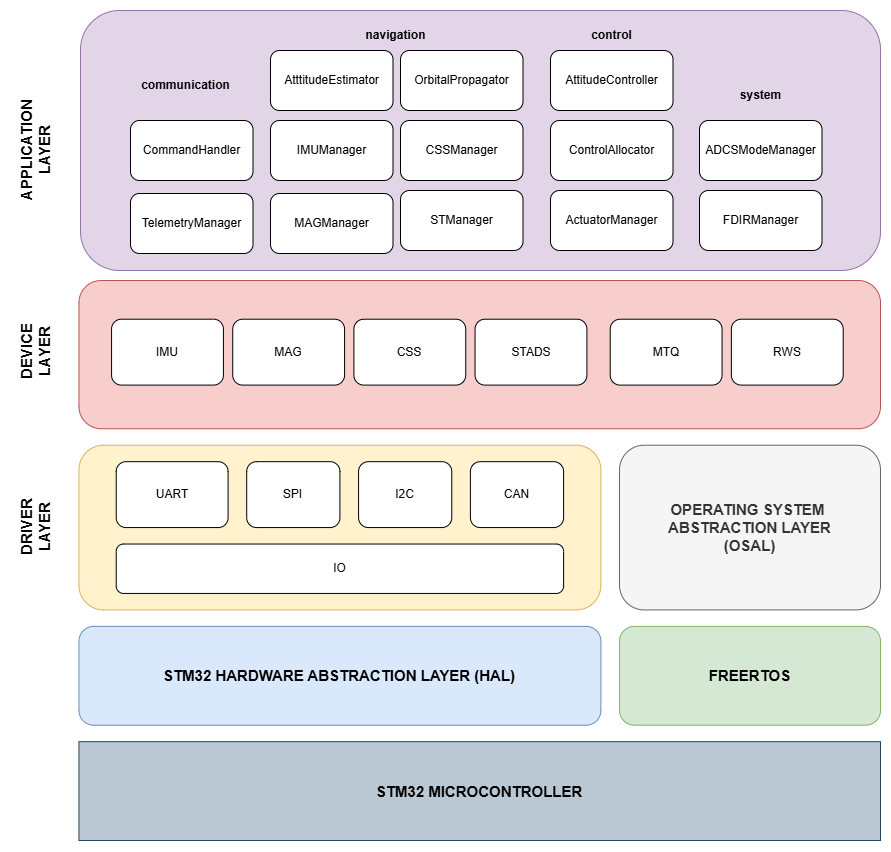

The diagram above was exported from draw.io. Its source (the exported page's mxGraphModel, read from the mxfile embedded in the PNG):
<mxGraphModel dx="2194" dy="1195" grid="1" gridSize="10" guides="1" tooltips="1" connect="1" arrows="1" fold="1" page="1" pageScale="1" pageWidth="1169" pageHeight="1654" math="0" shadow="0">
  <root>
    <mxCell id="0" />
    <mxCell id="1" parent="0" />
    <mxCell id="rTfdjOBqgECp3tZ2Kqma-20" value="" style="rounded=1;whiteSpace=wrap;html=1;fillColor=#e1d5e7;strokeColor=#9673a6;" vertex="1" parent="1">
      <mxGeometry x="505" y="100" width="800" height="260" as="geometry" />
    </mxCell>
    <mxCell id="rTfdjOBqgECp3tZ2Kqma-21" value="CommandHandler" style="rounded=1;whiteSpace=wrap;html=1;" vertex="1" parent="1">
      <mxGeometry x="555" y="210" width="122.5" height="60" as="geometry" />
    </mxCell>
    <mxCell id="rTfdjOBqgECp3tZ2Kqma-22" value="TelemetryManager" style="rounded=1;whiteSpace=wrap;html=1;" vertex="1" parent="1">
      <mxGeometry x="555" y="283" width="122.5" height="60" as="geometry" />
    </mxCell>
    <mxCell id="rTfdjOBqgECp3tZ2Kqma-23" value="OrbitalPropagator" style="rounded=1;whiteSpace=wrap;html=1;" vertex="1" parent="1">
      <mxGeometry x="825" y="140" width="122.5" height="60" as="geometry" />
    </mxCell>
    <mxCell id="rTfdjOBqgECp3tZ2Kqma-24" value="AtttitudeEstimator" style="rounded=1;whiteSpace=wrap;html=1;" vertex="1" parent="1">
      <mxGeometry x="695" y="140" width="122.5" height="60" as="geometry" />
    </mxCell>
    <mxCell id="rTfdjOBqgECp3tZ2Kqma-25" value="IMUManager" style="rounded=1;whiteSpace=wrap;html=1;" vertex="1" parent="1">
      <mxGeometry x="695" y="210" width="122.5" height="60" as="geometry" />
    </mxCell>
    <mxCell id="rTfdjOBqgECp3tZ2Kqma-26" value="MAGManager" style="rounded=1;whiteSpace=wrap;html=1;" vertex="1" parent="1">
      <mxGeometry x="695" y="283" width="122.5" height="60" as="geometry" />
    </mxCell>
    <mxCell id="rTfdjOBqgECp3tZ2Kqma-27" value="CSSManager" style="rounded=1;whiteSpace=wrap;html=1;" vertex="1" parent="1">
      <mxGeometry x="825" y="210" width="122.5" height="60" as="geometry" />
    </mxCell>
    <mxCell id="rTfdjOBqgECp3tZ2Kqma-29" value="STManager" style="rounded=1;whiteSpace=wrap;html=1;" vertex="1" parent="1">
      <mxGeometry x="825" y="280" width="122.5" height="60" as="geometry" />
    </mxCell>
    <mxCell id="rTfdjOBqgECp3tZ2Kqma-30" value="AttitudeController" style="rounded=1;whiteSpace=wrap;html=1;" vertex="1" parent="1">
      <mxGeometry x="975" y="140" width="122.5" height="60" as="geometry" />
    </mxCell>
    <mxCell id="rTfdjOBqgECp3tZ2Kqma-31" value="ControlAllocator" style="rounded=1;whiteSpace=wrap;html=1;" vertex="1" parent="1">
      <mxGeometry x="975" y="210" width="122.5" height="60" as="geometry" />
    </mxCell>
    <mxCell id="rTfdjOBqgECp3tZ2Kqma-32" value="ActuatorManager" style="rounded=1;whiteSpace=wrap;html=1;" vertex="1" parent="1">
      <mxGeometry x="975" y="280" width="122.5" height="60" as="geometry" />
    </mxCell>
    <mxCell id="rTfdjOBqgECp3tZ2Kqma-33" value="ADCSModeManager" style="rounded=1;whiteSpace=wrap;html=1;" vertex="1" parent="1">
      <mxGeometry x="1124" y="210" width="122.5" height="60" as="geometry" />
    </mxCell>
    <mxCell id="rTfdjOBqgECp3tZ2Kqma-34" value="FDIRManager" style="rounded=1;whiteSpace=wrap;html=1;" vertex="1" parent="1">
      <mxGeometry x="1124" y="280" width="122.5" height="60" as="geometry" />
    </mxCell>
    <mxCell id="rTfdjOBqgECp3tZ2Kqma-1" value="&lt;font style=&quot;font-size: 15px;&quot;&gt;STM32 MICROCONTROLLER&lt;/font&gt;" style="rounded=0;whiteSpace=wrap;html=1;fillColor=#bac8d3;strokeColor=#23445d;fontStyle=1" vertex="1" parent="1">
      <mxGeometry x="503.44660194174753" y="831.1764705882351" width="801.5533980582522" height="98.8235294117647" as="geometry" />
    </mxCell>
    <mxCell id="rTfdjOBqgECp3tZ2Kqma-2" value="&lt;font style=&quot;font-size: 15px;&quot;&gt;STM32 HARDWARE ABSTRACTION LAYER (HAL)&lt;/font&gt;" style="rounded=1;whiteSpace=wrap;html=1;fillColor=#dae8fc;strokeColor=#6c8ebf;fontStyle=1" vertex="1" parent="1">
      <mxGeometry x="503.44660194174753" y="715.8823529411766" width="521.9417475728153" height="98.8235294117647" as="geometry" />
    </mxCell>
    <mxCell id="rTfdjOBqgECp3tZ2Kqma-3" value="&lt;font style=&quot;font-size: 15px;&quot;&gt;FREERTOS&lt;/font&gt;" style="rounded=1;whiteSpace=wrap;html=1;fillColor=#d5e8d4;strokeColor=#82b366;fontStyle=1" vertex="1" parent="1">
      <mxGeometry x="1044.029126213592" y="715.8823529411766" width="260.97087378640765" height="98.8235294117647" as="geometry" />
    </mxCell>
    <mxCell id="rTfdjOBqgECp3tZ2Kqma-4" value="&lt;b&gt;&lt;font style=&quot;font-size: 15px;&quot;&gt;OPERATING SYSTEM&amp;nbsp;&lt;/font&gt;&lt;/b&gt;&lt;div&gt;&lt;b&gt;&lt;font style=&quot;font-size: 15px;&quot;&gt;ABSTRACTION LAYER&lt;/font&gt;&lt;/b&gt;&lt;div&gt;&lt;b&gt;&lt;font style=&quot;font-size: 15px;&quot;&gt;(OSAL)&lt;/font&gt;&lt;/b&gt;&lt;/div&gt;&lt;/div&gt;" style="rounded=1;whiteSpace=wrap;html=1;fillColor=#f5f5f5;fontColor=#333333;strokeColor=#666666;" vertex="1" parent="1">
      <mxGeometry x="1044.029126213592" y="534.7058823529412" width="260.97087378640765" height="164.70588235294122" as="geometry" />
    </mxCell>
    <mxCell id="rTfdjOBqgECp3tZ2Kqma-5" value="" style="rounded=1;whiteSpace=wrap;html=1;fillColor=#fff2cc;strokeColor=#d6b656;" vertex="1" parent="1">
      <mxGeometry x="503.44660194174753" y="534.7058823529412" width="521.9417475728153" height="164.70588235294122" as="geometry" />
    </mxCell>
    <mxCell id="rTfdjOBqgECp3tZ2Kqma-6" value="&lt;font style=&quot;font-size: 15px;&quot;&gt;DRIVER&lt;br&gt;LAYER&lt;/font&gt;" style="text;html=1;align=center;verticalAlign=middle;resizable=0;points=[];autosize=1;strokeColor=none;fillColor=none;fontStyle=1;rotation=-90;" vertex="1" parent="1">
      <mxGeometry x="420" y="592.0576470588236" width="80" height="50" as="geometry" />
    </mxCell>
    <mxCell id="rTfdjOBqgECp3tZ2Kqma-7" value="IO" style="rounded=1;whiteSpace=wrap;html=1;" vertex="1" parent="1">
      <mxGeometry x="540.7281553398058" y="633.529411764706" width="447.3786407766989" height="49.41176470588235" as="geometry" />
    </mxCell>
    <mxCell id="rTfdjOBqgECp3tZ2Kqma-8" value="UART" style="rounded=1;whiteSpace=wrap;html=1;" vertex="1" parent="1">
      <mxGeometry x="540.7281553398058" y="551.1764705882354" width="111.84466019417472" height="65.88235294117649" as="geometry" />
    </mxCell>
    <mxCell id="rTfdjOBqgECp3tZ2Kqma-9" value="SPI" style="rounded=1;whiteSpace=wrap;html=1;" vertex="1" parent="1">
      <mxGeometry x="671.2135922330096" y="551.1764705882354" width="93.20388349514559" height="65.88235294117649" as="geometry" />
    </mxCell>
    <mxCell id="rTfdjOBqgECp3tZ2Kqma-10" value="I2C" style="rounded=1;whiteSpace=wrap;html=1;" vertex="1" parent="1">
      <mxGeometry x="783.0582524271842" y="551.1764705882354" width="93.20388349514559" height="65.88235294117649" as="geometry" />
    </mxCell>
    <mxCell id="rTfdjOBqgECp3tZ2Kqma-11" value="CAN" style="rounded=1;whiteSpace=wrap;html=1;" vertex="1" parent="1">
      <mxGeometry x="894.902912621359" y="551.1764705882354" width="93.20388349514559" height="65.88235294117649" as="geometry" />
    </mxCell>
    <mxCell id="rTfdjOBqgECp3tZ2Kqma-12" value="" style="rounded=1;whiteSpace=wrap;html=1;fillColor=#f8cecc;strokeColor=#b85450;" vertex="1" parent="1">
      <mxGeometry x="503.44660194174753" y="370" width="801.5533980582522" height="148.23529411764707" as="geometry" />
    </mxCell>
    <mxCell id="rTfdjOBqgECp3tZ2Kqma-13" value="IMU&lt;span style=&quot;color: rgba(0, 0, 0, 0); font-family: monospace; font-size: 0px; text-align: start; text-wrap-mode: nowrap;&quot;&gt;%3CmxGraphModel%3E%3Croot%3E%3CmxCell%20id%3D%220%22%2F%3E%3CmxCell%20id%3D%221%22%20parent%3D%220%22%2F%3E%3CmxCell%20id%3D%222%22%20value%3D%22UART%22%20style%3D%22rounded%3D1%3BwhiteSpace%3Dwrap%3Bhtml%3D1%3B%22%20vertex%3D%221%22%20parent%3D%221%22%3E%3CmxGeometry%20x%3D%22380%22%20y%3D%22300%22%20width%3D%2260%22%20height%3D%2240%22%20as%3D%22geometry%22%2F%3E%3C%2FmxCell%3E%3C%2Froot%3E%3C%2FmxGraphModel%3E&lt;/span&gt;" style="rounded=1;whiteSpace=wrap;html=1;" vertex="1" parent="1">
      <mxGeometry x="536.0679611650485" y="408.70588235294116" width="111.84466019417472" height="65.88235294117649" as="geometry" />
    </mxCell>
    <mxCell id="rTfdjOBqgECp3tZ2Kqma-14" value="MAG" style="rounded=1;whiteSpace=wrap;html=1;" vertex="1" parent="1">
      <mxGeometry x="657.2330097087378" y="408.70588235294116" width="111.84466019417472" height="65.88235294117649" as="geometry" />
    </mxCell>
    <mxCell id="rTfdjOBqgECp3tZ2Kqma-15" value="STADS" style="rounded=1;whiteSpace=wrap;html=1;" vertex="1" parent="1">
      <mxGeometry x="899.5631067961164" y="408.70588235294116" width="111.84466019417472" height="65.88235294117649" as="geometry" />
    </mxCell>
    <mxCell id="rTfdjOBqgECp3tZ2Kqma-16" value="CSS" style="rounded=1;whiteSpace=wrap;html=1;" vertex="1" parent="1">
      <mxGeometry x="778.398058252427" y="408.70588235294116" width="111.84466019417472" height="65.88235294117649" as="geometry" />
    </mxCell>
    <mxCell id="rTfdjOBqgECp3tZ2Kqma-17" value="MTQ" style="rounded=1;whiteSpace=wrap;html=1;" vertex="1" parent="1">
      <mxGeometry x="1034.7087378640772" y="408.70588235294116" width="111.84466019417472" height="65.88235294117649" as="geometry" />
    </mxCell>
    <mxCell id="rTfdjOBqgECp3tZ2Kqma-18" value="RWS" style="rounded=1;whiteSpace=wrap;html=1;" vertex="1" parent="1">
      <mxGeometry x="1155.8737864077666" y="408.70588235294116" width="111.84466019417472" height="65.88235294117649" as="geometry" />
    </mxCell>
    <mxCell id="rTfdjOBqgECp3tZ2Kqma-19" value="&lt;font style=&quot;font-size: 15px;&quot;&gt;DEVICE&lt;/font&gt;&lt;div&gt;&lt;font style=&quot;font-size: 15px;&quot;&gt;LAYER&lt;/font&gt;&lt;/div&gt;" style="text;html=1;align=center;verticalAlign=middle;resizable=0;points=[];autosize=1;strokeColor=none;fillColor=none;fontStyle=1;rotation=-90;" vertex="1" parent="1">
      <mxGeometry x="420" y="416.64529411764704" width="80" height="50" as="geometry" />
    </mxCell>
    <mxCell id="rTfdjOBqgECp3tZ2Kqma-36" value="&lt;font style=&quot;font-size: 15px;&quot;&gt;APPLICATION&lt;/font&gt;&lt;div&gt;&lt;font style=&quot;font-size: 15px;&quot;&gt;LAYER&lt;/font&gt;&lt;/div&gt;" style="text;html=1;align=center;verticalAlign=middle;resizable=0;points=[];autosize=1;strokeColor=none;fillColor=none;fontStyle=1;rotation=-90;" vertex="1" parent="1">
      <mxGeometry x="400" y="215" width="120" height="50" as="geometry" />
    </mxCell>
    <mxCell id="rTfdjOBqgECp3tZ2Kqma-37" value="communication" style="text;html=1;align=center;verticalAlign=middle;resizable=0;points=[];autosize=1;strokeColor=none;fillColor=none;fontStyle=1" vertex="1" parent="1">
      <mxGeometry x="560" y="160" width="100" height="30" as="geometry" />
    </mxCell>
    <mxCell id="rTfdjOBqgECp3tZ2Kqma-39" value="navigation" style="text;html=1;align=center;verticalAlign=middle;resizable=0;points=[];autosize=1;strokeColor=none;fillColor=none;fontStyle=1" vertex="1" parent="1">
      <mxGeometry x="780" y="110" width="80" height="30" as="geometry" />
    </mxCell>
    <mxCell id="rTfdjOBqgECp3tZ2Kqma-40" value="control" style="text;html=1;align=center;verticalAlign=middle;resizable=0;points=[];autosize=1;strokeColor=none;fillColor=none;fontStyle=1" vertex="1" parent="1">
      <mxGeometry x="1006.25" y="110" width="60" height="30" as="geometry" />
    </mxCell>
    <mxCell id="rTfdjOBqgECp3tZ2Kqma-41" value="system" style="text;html=1;align=center;verticalAlign=middle;resizable=0;points=[];autosize=1;strokeColor=none;fillColor=none;fontStyle=1" vertex="1" parent="1">
      <mxGeometry x="1155.25" y="170" width="60" height="30" as="geometry" />
    </mxCell>
  </root>
</mxGraphModel>